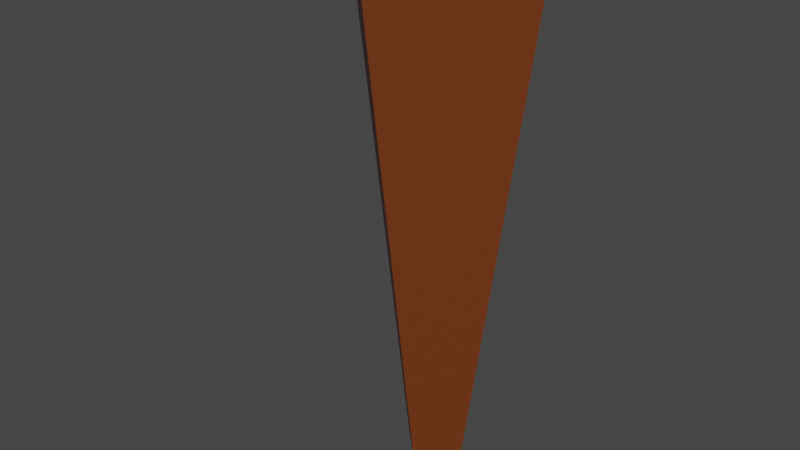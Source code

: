 # Source: Torch.blend  (saved by Blender 3.2.14; exported with 4.5.12 LTS)
import bpy
from mathutils import Matrix  # noqa: F401  (used for matrix-valued properties, if any)

bpy.ops.wm.read_factory_settings(use_empty=True)
scene = bpy.context.scene
scene.name = 'Scene'

# ---- collections
col_collection = bpy.data.collections.new('Collection'); scene.collection.children.link(col_collection)

# ---- materials (node trees are filled in below, after node groups)
mat_wood = bpy.data.materials.new('Wood')
mat_wood.use_transparent_shadow = False

# ---- material node trees
mat_wood.use_nodes = True; mat_wood.node_tree.nodes.clear()
_N = mat_wood.node_tree.nodes; _L = mat_wood.node_tree.links
n0 = _N.new('ShaderNodeBsdfPrincipled'); n0.name = 'Principled BSDF'; n0.location = (10, 300)
n0.distribution = 'GGX'
n0.subsurface_method = 'RANDOM_WALK_SKIN'
n0.inputs[0].default_value = (0.1626, 0.03519, 0.005995, 1.0)
n0.inputs[3].default_value = 1.45
n0.inputs[27].default_value = (0.0, 0.0, 0.0, 1.0)
n0.inputs[28].default_value = 1.0
n1 = _N.new('ShaderNodeOutputMaterial'); n1.name = 'Material Output'; n1.location = (300, 300)
_L.new(n0.outputs[0], n1.inputs[0])
n1.is_active_output = True

# ---- world
world_world = bpy.data.worlds.new('World'); scene.world = world_world
world_world.use_nodes = True; world_world.node_tree.nodes.clear()
_N = world_world.node_tree.nodes; _L = world_world.node_tree.links
n0 = _N.new('ShaderNodeOutputWorld'); n0.name = 'World Output'; n0.location = (300, 300)
n1 = _N.new('ShaderNodeBackground'); n1.name = 'Background'; n1.location = (10, 300)
n1.inputs[0].default_value = (0.05088, 0.05088, 0.05088, 1.0)
_L.new(n1.outputs[0], n0.inputs[0])
n0.is_active_output = True
world_world.color = (0.05088, 0.05088, 0.05088)
world_world.use_sun_shadow = False
world_world.sun_shadow_jitter_overblur = 0.0

# ---- meshes
me_cube_001 = bpy.data.meshes.new('Cube.001')
me_cube_001.from_pydata([(-0.03, -4.371e-08, -5.96e-08), (-0.1, 0.5, 5.962e-09), (0.03, -4.371e-08, -5.96e-08), (0.1, 0.5, 5.962e-09), (0.0, 0.5, 0.1), (0.0, -4.24e-08, 0.03)], [], [(4, 1, 0, 5), (3, 4, 5, 2)])
_uv = me_cube_001.uv_layers.new(name='UVMap')
_uv.uv.foreach_set('vector', [0.75, 0.5, 0.875, 0.5, 0.875, 0.75, 0.75, 0.75, 0.625, 0.5, 0.75, 0.5, 0.75, 0.75, 0.625, 0.75])
me_cube_001.materials.append(mat_wood)
me_cube_001.update()

# ---- objects
ob_cube = bpy.data.objects.new('Cube', me_cube_001)

# ---- transforms, parenting, visibility, modifiers, constraints
ob_cube.location = (0.0, 0.0, 0.0)
ob_cube.rotation_euler = (1.571, 0.0, 0.0)

# ---- collection membership
col_collection.objects.link(ob_cube)

# ---- scene / render settings (as saved in the file)
scene.frame_start = 1; scene.frame_end = 250; scene.frame_set(1)
scene.render.engine = 'BLENDER_EEVEE_NEXT'
scene.cycles.sampling_pattern = 'TABULATED_SOBOL'
scene.cycles.use_light_tree = False
scene.view_settings.view_transform = 'Filmic'
bpy.context.view_layer.update()

# ---- added for rendering (the .blend has no active camera and no usable light): camera, sun
cam_auto = bpy.data.cameras.new('AutoCamera')
cam_auto.lens = 50.0
cam_auto.sensor_width = 36.0
cam_auto.clip_end = 1000.0
ob_auto_camera = bpy.data.objects.new('AutoCamera', cam_auto)
scene.collection.objects.link(ob_auto_camera)
ob_auto_camera.location = (0.506766, -0.65812, 0.655413)
ob_auto_camera.rotation_euler = (1.09748, -7.21219e-08, 0.694738)
scene.camera = ob_auto_camera
light_auto_sun = bpy.data.lights.new('AutoSun', 'SUN')
light_auto_sun.energy = 3.0
light_auto_sun.angle = 0.0523599
ob_auto_sun = bpy.data.objects.new('AutoSun', light_auto_sun)
scene.collection.objects.link(ob_auto_sun)
ob_auto_sun.rotation_euler = (0.872665, 0.174533, 0.523599)
bpy.context.view_layer.update()
